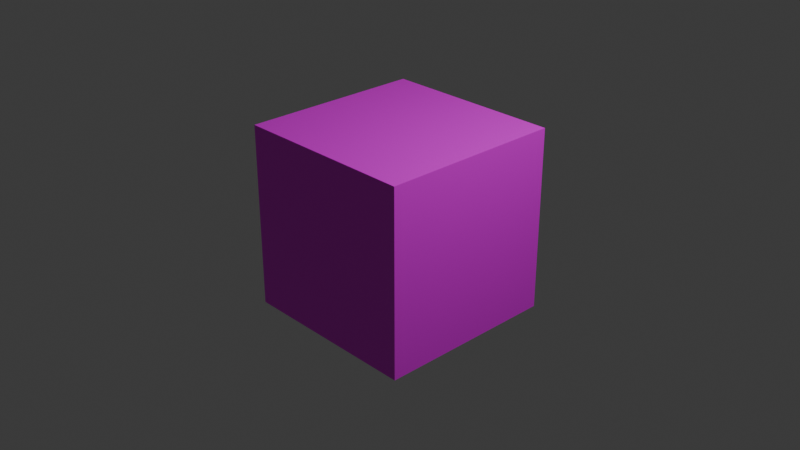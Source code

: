 # Source: FallingFloor.blend  (saved by Blender 4.5.88; exported with 4.5.12 LTS)
import bpy
from mathutils import Matrix  # noqa: F401  (used for matrix-valued properties, if any)

bpy.ops.wm.read_factory_settings(use_empty=True)
scene = bpy.context.scene
scene.name = 'Scene'

# ---- collections
col_collection = bpy.data.collections.new('Collection'); scene.collection.children.link(col_collection)

# ---- images (referenced by path relative to the original .blend; pixels are not part of the script)
import os
ASSET_DIR = os.environ.get("B2B_ASSET_DIR", "")  # directory of the original .blend (textures are referenced by path, not embedded)
HERE = os.path.dirname(os.path.abspath(__file__))  # packed textures are extracted next to this script under _unpacked/

def load_image(name, relpath, width, height, colorspace="sRGB"):
    """Load a texture the original file referenced (path relative to the .blend, or extracted next to this script)."""
    p = next((c for c in (os.path.join(HERE, relpath), os.path.join(ASSET_DIR, relpath)) if relpath and os.path.exists(c)), "")
    if p:
        img = bpy.data.images.load(p, check_existing=True)
        img.name = name
    else:  # same state as the original file: an image datablock whose file is absent (Cycles renders it pink)
        img = bpy.data.images.new(name, width, height)
        img.source = "FILE"
        img.filepath = "//" + (relpath or name)
    img.colorspace_settings.name = colorspace
    return img
img_fallingfloor_png = load_image('FallingFloor.png', 'FallingFloor.png', 1024, 1024, 'sRGB')

# ---- materials (node trees are filled in below, after node groups)
mat_material = bpy.data.materials.new('Material')
mat_material.alpha_threshold = 0.0
mat_material.roughness = 0.5
mat_material.line_color = (0.0, 0.0, 0.0, 1.0)

# ---- material node trees
mat_material.use_nodes = True; mat_material.node_tree.nodes.clear()
_N = mat_material.node_tree.nodes; _L = mat_material.node_tree.links
n0 = _N.new('ShaderNodeOutputMaterial'); n0.name = 'Material Output'; n0.location = (200, 100)
n1 = _N.new('ShaderNodeBsdfPrincipled'); n1.name = 'Principled BSDF'; n1.location = (-200, 100)
n1.inputs[3].default_value = 1.45
n2 = _N.new('ShaderNodeTexImage'); n2.name = '画像テクスチャ'; n2.location = (-490, 80)
n2.image = img_fallingfloor_png
_L.new(n1.outputs[0], n0.inputs[0])
_L.new(n2.outputs[0], n1.inputs[0])
n0.is_active_output = True

# ---- world
world_world = bpy.data.worlds.new('World'); scene.world = world_world
world_world.use_nodes = True; world_world.node_tree.nodes.clear()
_N = world_world.node_tree.nodes; _L = world_world.node_tree.links
n0 = _N.new('ShaderNodeOutputWorld'); n0.name = 'World Output'; n0.location = (200, 100)
n1 = _N.new('ShaderNodeBackground'); n1.name = 'Background'; n1.location = (-200, 100)
n1.inputs[0].default_value = (0.05088, 0.05088, 0.05088, 1.0)
_L.new(n1.outputs[0], n0.inputs[0])
n0.is_active_output = True
world_world.color = (0.05088, 0.05088, 0.05088)
world_world.sun_shadow_jitter_overblur = 0.0

# ---- cameras
cam_camera = bpy.data.cameras.new('Camera')
cam_camera.clip_end = 100.0
cam_camera.ortho_scale = 7.314

# ---- lights
light_light = bpy.data.lights.new('Light', 'POINT')
light_light.energy = 1000.0
light_light.shadow_soft_size = 0.1

# ---- meshes
me_cube = bpy.data.meshes.new('Cube')
me_cube.from_pydata([(1.0, 1.0, 1.0), (1.0, 1.0, -1.0), (1.0, -1.0, 1.0), (1.0, -1.0, -1.0), (-1.0, 1.0, 1.0), (-1.0, 1.0, -1.0), (-1.0, -1.0, 1.0), (-1.0, -1.0, -1.0)], [], [(0, 4, 6, 2), (3, 2, 6, 7), (7, 6, 4, 5), (5, 1, 3, 7), (1, 0, 2, 3), (5, 4, 0, 1)])
_uv = me_cube.uv_layers.new(name='UVMap')
_uv.uv.foreach_set('vector', [0.0, 0.0, 1.0, 0.0, 1.0, 1.0, 0.0, 1.0, 0.0, 0.0, 1.0, 0.0, 1.0, 1.0, 0.0, 1.0, 0.0, 0.0, 1.0, 0.0, 1.0, 1.0, 0.0, 1.0, 0.0, 0.0, 1.0, 0.0, 1.0, 1.0, 0.0, 1.0, 0.0, 0.0, 1.0, 0.0, 1.0, 1.0, 0.0, 1.0, 0.0, 0.0, 1.0, 0.0, 1.0, 1.0, 0.0, 1.0])
me_cube.materials.append(mat_material)
me_cube.use_mirror_vertex_groups = False
me_cube.update()

# ---- objects
ob_cube = bpy.data.objects.new('Cube', me_cube)
ob_light = bpy.data.objects.new('Light', light_light)
ob_camera = bpy.data.objects.new('Camera', cam_camera)

# ---- transforms, parenting, visibility, modifiers, constraints
ob_cube.location = (0.0, 0.0, 0.0)
ob_cube.lock_rotations_4d = False
ob_cube.empty_display_type = 'ARROWS'
ob_cube.lineart.crease_threshold = 0.0
ob_light.location = (4.076, 1.005, 5.904)
ob_light.rotation_euler = (0.6503, 0.05522, 1.866)
ob_light.lock_rotations_4d = False
ob_light.empty_display_type = 'ARROWS'
ob_light.color = (0.0, 0.0, 0.0, 0.0)
ob_light.lineart.crease_threshold = 0.0
ob_camera.location = (7.359, -6.926, 4.958)
ob_camera.rotation_euler = (1.109, 0.0, 0.8149)
ob_camera.lock_rotations_4d = False
ob_camera.empty_display_type = 'ARROWS'
ob_camera.color = (0.0, 0.0, 0.0, 0.0)
ob_camera.display_type = 'WIRE'
ob_camera.lineart.crease_threshold = 0.0

# ---- collection membership
col_collection.objects.link(ob_cube)
col_collection.objects.link(ob_light)
col_collection.objects.link(ob_camera)

# ---- scene / render settings (as saved in the file)
scene.camera = ob_camera
scene.frame_start = 1; scene.frame_end = 250; scene.frame_set(1)
scene.render.engine = 'BLENDER_EEVEE_NEXT'
bpy.context.view_layer.update()
